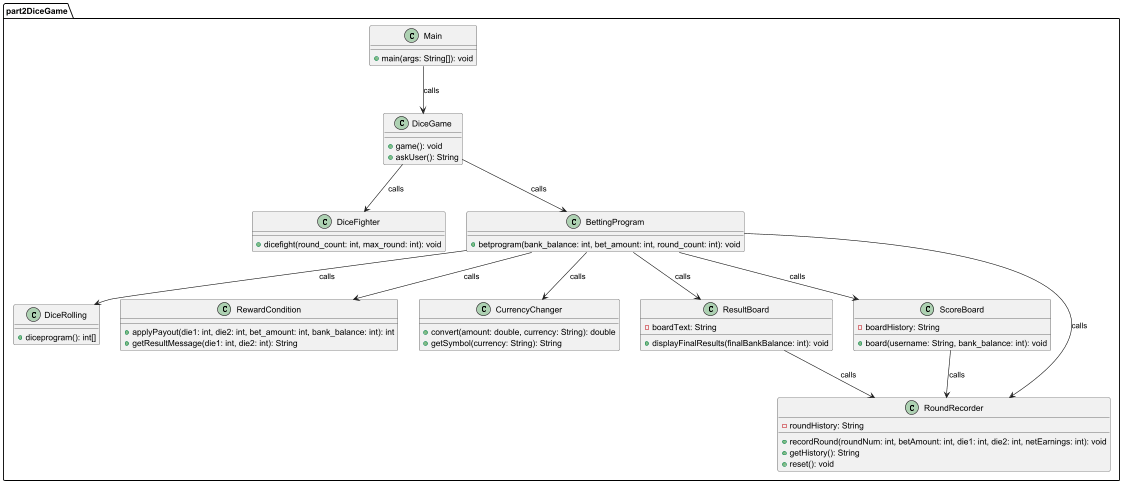

The diagram above was rendered by PlantUML. Its source (embedded in the PNG):
@startuml

package part2DiceGame {

    class Main {
        + main(args: String[]): void
    }

    class DiceGame {
        + game(): void
        + askUser(): String
    }

    class DiceFighter {
        + dicefight(round_count: int, max_round: int): void
    }

    class BettingProgram {
        + betprogram(bank_balance: int, bet_amount: int, round_count: int): void
    }

    class DiceRolling {
        + diceprogram(): int[]
    }

    class RewardCondition {
        + applyPayout(die1: int, die2: int, bet_amount: int, bank_balance: int): int
        + getResultMessage(die1: int, die2: int): String
    }

    class CurrencyChanger {
        + convert(amount: double, currency: String): double
        + getSymbol(currency: String): String
    }

    class ResultBoard {
        - boardText: String
        + displayFinalResults(finalBankBalance: int): void
    }

    class ScoreBoard {
        - boardHistory: String
        + board(username: String, bank_balance: int): void
    }

    class RoundRecorder {
        - roundHistory: String
        + recordRound(roundNum: int, betAmount: int, die1: int, die2: int, netEarnings: int): void
        + getHistory(): String
        + reset(): void
    }

    ' Relationships based on diagram arrows
    Main --> DiceGame : calls
    DiceGame --> DiceFighter : calls
    DiceGame --> BettingProgram : calls

    BettingProgram --> DiceRolling : calls
    BettingProgram --> RewardCondition : calls
    BettingProgram --> CurrencyChanger : calls
    BettingProgram --> ResultBoard : calls
    BettingProgram --> ScoreBoard : calls
    BettingProgram --> RoundRecorder : calls

    ScoreBoard --> RoundRecorder : calls
    ResultBoard --> RoundRecorder : calls

}

@enduml